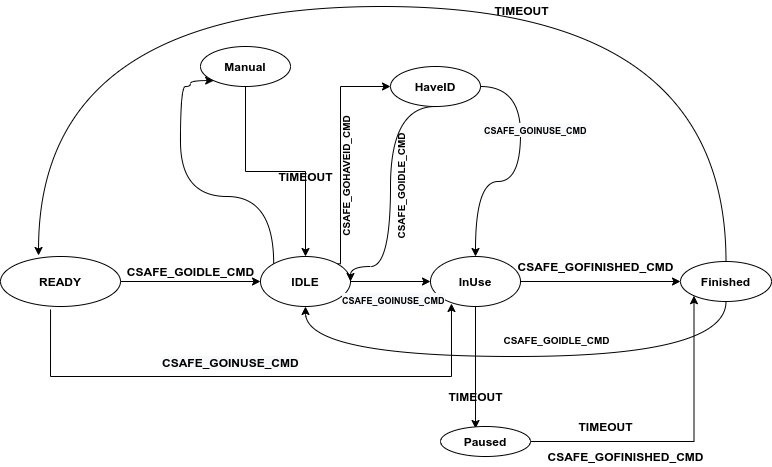

The diagram above was exported from draw.io. Its source (the exported page's mxGraphModel, read from the mxfile embedded in the PNG):
<mxGraphModel dx="1422" dy="774" grid="1" gridSize="10" guides="1" tooltips="1" connect="1" arrows="1" fold="1" page="1" pageScale="1" pageWidth="850" pageHeight="1100" math="0" shadow="0">
  <root>
    <mxCell id="0" />
    <mxCell id="1" parent="0" />
    <mxCell id="FwIEQZpJ_NoZaMvYK9ZT-3" style="edgeStyle=orthogonalEdgeStyle;rounded=0;orthogonalLoop=1;jettySize=auto;html=1;entryX=0;entryY=0.5;entryDx=0;entryDy=0;fontStyle=1" edge="1" parent="1" source="FwIEQZpJ_NoZaMvYK9ZT-1" target="FwIEQZpJ_NoZaMvYK9ZT-2">
      <mxGeometry relative="1" as="geometry" />
    </mxCell>
    <mxCell id="FwIEQZpJ_NoZaMvYK9ZT-10" style="edgeStyle=orthogonalEdgeStyle;rounded=0;orthogonalLoop=1;jettySize=auto;html=1;exitX=0.417;exitY=1.06;exitDx=0;exitDy=0;entryX=0.233;entryY=0.94;entryDx=0;entryDy=0;entryPerimeter=0;exitPerimeter=0;fontStyle=1" edge="1" parent="1" source="FwIEQZpJ_NoZaMvYK9ZT-1" target="FwIEQZpJ_NoZaMvYK9ZT-5">
      <mxGeometry relative="1" as="geometry">
        <Array as="points">
          <mxPoint x="70" y="400" />
          <mxPoint x="471" y="400" />
        </Array>
      </mxGeometry>
    </mxCell>
    <mxCell id="FwIEQZpJ_NoZaMvYK9ZT-1" value="READY" style="ellipse;whiteSpace=wrap;html=1;fontStyle=1" vertex="1" parent="1">
      <mxGeometry x="20" y="280" width="120" height="50" as="geometry" />
    </mxCell>
    <mxCell id="FwIEQZpJ_NoZaMvYK9ZT-14" style="edgeStyle=orthogonalEdgeStyle;rounded=0;orthogonalLoop=1;jettySize=auto;html=1;exitX=1;exitY=0.5;exitDx=0;exitDy=0;entryX=0;entryY=0.5;entryDx=0;entryDy=0;fontStyle=1" edge="1" parent="1" source="FwIEQZpJ_NoZaMvYK9ZT-2" target="FwIEQZpJ_NoZaMvYK9ZT-5">
      <mxGeometry relative="1" as="geometry" />
    </mxCell>
    <mxCell id="FwIEQZpJ_NoZaMvYK9ZT-26" style="edgeStyle=orthogonalEdgeStyle;rounded=0;orthogonalLoop=1;jettySize=auto;html=1;exitX=0;exitY=0;exitDx=0;exitDy=0;entryX=0;entryY=1;entryDx=0;entryDy=0;curved=1;fontStyle=1" edge="1" parent="1" source="FwIEQZpJ_NoZaMvYK9ZT-2" target="FwIEQZpJ_NoZaMvYK9ZT-8">
      <mxGeometry relative="1" as="geometry">
        <Array as="points">
          <mxPoint x="293" y="220" />
          <mxPoint x="200" y="220" />
          <mxPoint x="200" y="110" />
          <mxPoint x="210" y="110" />
          <mxPoint x="210" y="104" />
        </Array>
      </mxGeometry>
    </mxCell>
    <mxCell id="FwIEQZpJ_NoZaMvYK9ZT-29" style="edgeStyle=orthogonalEdgeStyle;rounded=0;orthogonalLoop=1;jettySize=auto;html=1;exitX=1;exitY=0;exitDx=0;exitDy=0;entryX=0;entryY=0.5;entryDx=0;entryDy=0;fontStyle=1" edge="1" parent="1" source="FwIEQZpJ_NoZaMvYK9ZT-2" target="FwIEQZpJ_NoZaMvYK9ZT-9">
      <mxGeometry relative="1" as="geometry">
        <Array as="points">
          <mxPoint x="360" y="287" />
          <mxPoint x="360" y="110" />
        </Array>
      </mxGeometry>
    </mxCell>
    <mxCell id="FwIEQZpJ_NoZaMvYK9ZT-2" value="IDLE" style="ellipse;whiteSpace=wrap;html=1;fontStyle=1" vertex="1" parent="1">
      <mxGeometry x="280" y="280" width="90" height="50" as="geometry" />
    </mxCell>
    <mxCell id="FwIEQZpJ_NoZaMvYK9ZT-4" value="CSAFE_GOIDLE_CMD" style="text;html=1;align=center;verticalAlign=middle;resizable=0;points=[];autosize=1;fontStyle=1" vertex="1" parent="1">
      <mxGeometry x="140" y="285" width="140" height="20" as="geometry" />
    </mxCell>
    <mxCell id="FwIEQZpJ_NoZaMvYK9ZT-16" style="edgeStyle=orthogonalEdgeStyle;rounded=0;orthogonalLoop=1;jettySize=auto;html=1;exitX=1;exitY=0.5;exitDx=0;exitDy=0;entryX=0;entryY=0.5;entryDx=0;entryDy=0;fontStyle=1" edge="1" parent="1" source="FwIEQZpJ_NoZaMvYK9ZT-5" target="FwIEQZpJ_NoZaMvYK9ZT-7">
      <mxGeometry relative="1" as="geometry" />
    </mxCell>
    <mxCell id="FwIEQZpJ_NoZaMvYK9ZT-18" style="edgeStyle=orthogonalEdgeStyle;rounded=0;orthogonalLoop=1;jettySize=auto;html=1;exitX=0.5;exitY=1;exitDx=0;exitDy=0;entryX=0.389;entryY=0.067;entryDx=0;entryDy=0;entryPerimeter=0;fontStyle=1" edge="1" parent="1" source="FwIEQZpJ_NoZaMvYK9ZT-5" target="FwIEQZpJ_NoZaMvYK9ZT-6">
      <mxGeometry relative="1" as="geometry" />
    </mxCell>
    <mxCell id="FwIEQZpJ_NoZaMvYK9ZT-5" value="InUse&lt;br&gt;" style="ellipse;whiteSpace=wrap;html=1;fontStyle=1" vertex="1" parent="1">
      <mxGeometry x="450" y="280" width="90" height="50" as="geometry" />
    </mxCell>
    <mxCell id="FwIEQZpJ_NoZaMvYK9ZT-20" style="edgeStyle=orthogonalEdgeStyle;rounded=0;orthogonalLoop=1;jettySize=auto;html=1;exitX=1;exitY=0.5;exitDx=0;exitDy=0;entryX=0;entryY=1;entryDx=0;entryDy=0;fontStyle=1" edge="1" parent="1" source="FwIEQZpJ_NoZaMvYK9ZT-6" target="FwIEQZpJ_NoZaMvYK9ZT-7">
      <mxGeometry relative="1" as="geometry" />
    </mxCell>
    <mxCell id="FwIEQZpJ_NoZaMvYK9ZT-6" value="Paused&lt;br&gt;" style="ellipse;whiteSpace=wrap;html=1;fontStyle=1" vertex="1" parent="1">
      <mxGeometry x="460" y="450" width="90" height="30" as="geometry" />
    </mxCell>
    <mxCell id="FwIEQZpJ_NoZaMvYK9ZT-37" style="edgeStyle=orthogonalEdgeStyle;curved=1;rounded=0;orthogonalLoop=1;jettySize=auto;html=1;entryX=0.317;entryY=-0.02;entryDx=0;entryDy=0;entryPerimeter=0;fontStyle=1" edge="1" parent="1" source="FwIEQZpJ_NoZaMvYK9ZT-7" target="FwIEQZpJ_NoZaMvYK9ZT-1">
      <mxGeometry relative="1" as="geometry">
        <Array as="points">
          <mxPoint x="746" y="30" />
          <mxPoint x="58" y="30" />
        </Array>
      </mxGeometry>
    </mxCell>
    <mxCell id="FwIEQZpJ_NoZaMvYK9ZT-39" style="edgeStyle=orthogonalEdgeStyle;curved=1;rounded=0;orthogonalLoop=1;jettySize=auto;html=1;exitX=0.5;exitY=1;exitDx=0;exitDy=0;entryX=0.5;entryY=1;entryDx=0;entryDy=0;fontStyle=1" edge="1" parent="1" source="FwIEQZpJ_NoZaMvYK9ZT-7" target="FwIEQZpJ_NoZaMvYK9ZT-2">
      <mxGeometry relative="1" as="geometry">
        <Array as="points">
          <mxPoint x="746" y="380" />
          <mxPoint x="325" y="380" />
        </Array>
      </mxGeometry>
    </mxCell>
    <mxCell id="FwIEQZpJ_NoZaMvYK9ZT-7" value="Finished&lt;br&gt;" style="ellipse;whiteSpace=wrap;html=1;fontStyle=1" vertex="1" parent="1">
      <mxGeometry x="700" y="285" width="91" height="40" as="geometry" />
    </mxCell>
    <mxCell id="FwIEQZpJ_NoZaMvYK9ZT-27" style="edgeStyle=orthogonalEdgeStyle;rounded=0;orthogonalLoop=1;jettySize=auto;html=1;exitX=0.5;exitY=1;exitDx=0;exitDy=0;entryX=0.5;entryY=0;entryDx=0;entryDy=0;fontStyle=1" edge="1" parent="1" source="FwIEQZpJ_NoZaMvYK9ZT-8" target="FwIEQZpJ_NoZaMvYK9ZT-2">
      <mxGeometry relative="1" as="geometry" />
    </mxCell>
    <mxCell id="FwIEQZpJ_NoZaMvYK9ZT-8" value="Manual" style="ellipse;whiteSpace=wrap;html=1;fontStyle=1" vertex="1" parent="1">
      <mxGeometry x="220" y="70" width="90" height="40" as="geometry" />
    </mxCell>
    <mxCell id="FwIEQZpJ_NoZaMvYK9ZT-32" style="edgeStyle=orthogonalEdgeStyle;rounded=0;orthogonalLoop=1;jettySize=auto;html=1;exitX=1;exitY=0.5;exitDx=0;exitDy=0;curved=1;fontStyle=1" edge="1" parent="1" source="FwIEQZpJ_NoZaMvYK9ZT-9" target="FwIEQZpJ_NoZaMvYK9ZT-5">
      <mxGeometry relative="1" as="geometry">
        <Array as="points">
          <mxPoint x="540" y="110" />
          <mxPoint x="540" y="205" />
          <mxPoint x="495" y="205" />
        </Array>
      </mxGeometry>
    </mxCell>
    <mxCell id="FwIEQZpJ_NoZaMvYK9ZT-35" style="edgeStyle=orthogonalEdgeStyle;rounded=0;orthogonalLoop=1;jettySize=auto;html=1;exitX=0.5;exitY=1;exitDx=0;exitDy=0;entryX=1;entryY=0.5;entryDx=0;entryDy=0;curved=1;fontStyle=1" edge="1" parent="1" source="FwIEQZpJ_NoZaMvYK9ZT-9" target="FwIEQZpJ_NoZaMvYK9ZT-2">
      <mxGeometry relative="1" as="geometry">
        <Array as="points">
          <mxPoint x="410" y="130" />
          <mxPoint x="410" y="290" />
          <mxPoint x="370" y="290" />
        </Array>
      </mxGeometry>
    </mxCell>
    <mxCell id="FwIEQZpJ_NoZaMvYK9ZT-9" value="HaveID" style="ellipse;whiteSpace=wrap;html=1;fontStyle=1" vertex="1" parent="1">
      <mxGeometry x="410" y="90" width="90" height="40" as="geometry" />
    </mxCell>
    <mxCell id="FwIEQZpJ_NoZaMvYK9ZT-13" value="&lt;meta charset=&quot;utf-8&quot;&gt;&lt;span style=&quot;color: rgb(0, 0, 0); font-family: helvetica; font-size: 12px; font-style: normal; letter-spacing: normal; text-align: center; text-indent: 0px; text-transform: none; word-spacing: 0px; background-color: rgb(248, 249, 250); display: inline; float: none;&quot;&gt;CSAFE_GOINUSE_CMD&lt;/span&gt;" style="text;whiteSpace=wrap;html=1;fontStyle=1" vertex="1" parent="1">
      <mxGeometry x="180" y="373" width="160" height="30" as="geometry" />
    </mxCell>
    <mxCell id="FwIEQZpJ_NoZaMvYK9ZT-15" value="&lt;span style=&quot;color: rgb(0, 0, 0); font-family: helvetica; font-style: normal; letter-spacing: normal; text-align: center; text-indent: 0px; text-transform: none; word-spacing: 0px; background-color: rgb(248, 249, 250); display: inline; float: none;&quot;&gt;&lt;font style=&quot;font-size: 9px&quot;&gt;CSAFE_GOINUSE_CMD&lt;/font&gt;&lt;/span&gt;" style="text;whiteSpace=wrap;html=1;rotation=0;fontStyle=1" vertex="1" parent="1">
      <mxGeometry x="360" y="310" width="10" as="geometry" />
    </mxCell>
    <mxCell id="FwIEQZpJ_NoZaMvYK9ZT-17" value="CSAFE_GOFINISHED_CMD&lt;br&gt;" style="text;html=1;align=center;verticalAlign=middle;resizable=0;points=[];autosize=1;fontStyle=1" vertex="1" parent="1">
      <mxGeometry x="530" y="280" width="170" height="20" as="geometry" />
    </mxCell>
    <mxCell id="FwIEQZpJ_NoZaMvYK9ZT-19" value="TIMEOUT&lt;br&gt;" style="text;html=1;align=center;verticalAlign=middle;resizable=0;points=[];autosize=1;fontStyle=1" vertex="1" parent="1">
      <mxGeometry x="460" y="410" width="70" height="20" as="geometry" />
    </mxCell>
    <mxCell id="FwIEQZpJ_NoZaMvYK9ZT-21" value="TIMEOUT&lt;br&gt;" style="text;html=1;align=center;verticalAlign=middle;resizable=0;points=[];autosize=1;fontStyle=1" vertex="1" parent="1">
      <mxGeometry x="590" y="440" width="70" height="20" as="geometry" />
    </mxCell>
    <mxCell id="FwIEQZpJ_NoZaMvYK9ZT-22" value="CSAFE_GOFINISHED_CMD&lt;br&gt;" style="text;html=1;align=center;verticalAlign=middle;resizable=0;points=[];autosize=1;fontStyle=1" vertex="1" parent="1">
      <mxGeometry x="560" y="470" width="170" height="20" as="geometry" />
    </mxCell>
    <mxCell id="FwIEQZpJ_NoZaMvYK9ZT-28" value="TIMEOUT&lt;br&gt;" style="text;html=1;align=center;verticalAlign=middle;resizable=0;points=[];autosize=1;fontStyle=1" vertex="1" parent="1">
      <mxGeometry x="290" y="190" width="70" height="20" as="geometry" />
    </mxCell>
    <mxCell id="FwIEQZpJ_NoZaMvYK9ZT-30" value="&lt;font style=&quot;font-size: 10px&quot;&gt;CSAFE_GOHAVEID_CMD&lt;/font&gt;" style="text;html=1;align=center;verticalAlign=middle;resizable=0;points=[];autosize=1;rotation=-90;fontStyle=1" vertex="1" parent="1">
      <mxGeometry x="295" y="190" width="140" height="20" as="geometry" />
    </mxCell>
    <mxCell id="FwIEQZpJ_NoZaMvYK9ZT-33" value="&lt;span style=&quot;color: rgb(0, 0, 0); font-family: helvetica; font-style: normal; letter-spacing: normal; text-align: center; text-indent: 0px; text-transform: none; word-spacing: 0px; background-color: rgb(248, 249, 250); display: inline; float: none;&quot;&gt;&lt;font style=&quot;font-size: 9px&quot;&gt;CSAFE_GOINUSE_CMD&lt;/font&gt;&lt;/span&gt;" style="text;whiteSpace=wrap;html=1;rotation=0;fontStyle=1" vertex="1" parent="1">
      <mxGeometry x="502" y="140" width="10" as="geometry" />
    </mxCell>
    <mxCell id="FwIEQZpJ_NoZaMvYK9ZT-36" value="&lt;font style=&quot;font-size: 10px&quot;&gt;CSAFE_GOIDLE_CMD&lt;/font&gt;" style="text;html=1;align=center;verticalAlign=middle;resizable=0;points=[];autosize=1;rotation=-90;fontStyle=1" vertex="1" parent="1">
      <mxGeometry x="360" y="200" width="120" height="20" as="geometry" />
    </mxCell>
    <mxCell id="FwIEQZpJ_NoZaMvYK9ZT-38" value="TIMEOUT&lt;br&gt;" style="text;html=1;align=center;verticalAlign=middle;resizable=0;points=[];autosize=1;fontStyle=1" vertex="1" parent="1">
      <mxGeometry x="506" y="24" width="70" height="20" as="geometry" />
    </mxCell>
    <mxCell id="FwIEQZpJ_NoZaMvYK9ZT-40" value="&lt;font style=&quot;font-size: 10px&quot;&gt;CSAFE_GOIDLE_CMD&lt;/font&gt;" style="text;html=1;align=center;verticalAlign=middle;resizable=0;points=[];autosize=1;fontStyle=1" vertex="1" parent="1">
      <mxGeometry x="516" y="353" width="120" height="20" as="geometry" />
    </mxCell>
  </root>
</mxGraphModel>